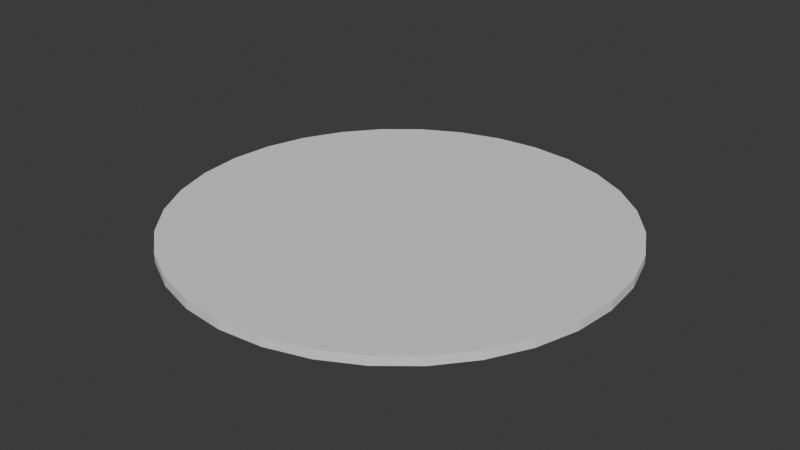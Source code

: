 # Source: CircleArea.blend  (saved by Blender 4.4.30; exported with 4.5.12 LTS)
import bpy
from mathutils import Matrix  # noqa: F401  (used for matrix-valued properties, if any)

bpy.ops.wm.read_factory_settings(use_empty=True)
scene = bpy.context.scene
scene.name = 'Scene'

# ---- world
world_world = bpy.data.worlds.new('World'); scene.world = world_world
world_world.use_nodes = True; world_world.node_tree.nodes.clear()
_N = world_world.node_tree.nodes; _L = world_world.node_tree.links
n0 = _N.new('ShaderNodeOutputWorld'); n0.name = 'World Output'; n0.location = (300, 300)
n1 = _N.new('ShaderNodeBackground'); n1.name = 'Background'; n1.location = (10, 300)
n1.inputs[0].default_value = (0.05088, 0.05088, 0.05088, 1.0)
_L.new(n1.outputs[0], n0.inputs[0])
n0.is_active_output = True
world_world.color = (0.05088, 0.05088, 0.05088)
world_world.sun_shadow_jitter_overblur = 0.0

# ---- meshes
me_cylinder = bpy.data.meshes.new('Cylinder')
me_cylinder.from_pydata([(0.0, 1.0, -0.02), (0.0, 1.0, 0.02), (0.1951, 0.9808, -0.02), (0.1951, 0.9808, 0.02), (0.3827, 0.9239, -0.02), (0.3827, 0.9239, 0.02), (0.5556, 0.8315, -0.02), (0.5556, 0.8315, 0.02), (0.7071, 0.7071, -0.02), (0.7071, 0.7071, 0.02), (0.8315, 0.5556, -0.02), (0.8315, 0.5556, 0.02), (0.9239, 0.3827, -0.02), (0.9239, 0.3827, 0.02), (0.9808, 0.1951, -0.02), (0.9808, 0.1951, 0.02), (1.0, 0.0, -0.02), (1.0, 0.0, 0.02), (0.9808, -0.1951, -0.02), (0.9808, -0.1951, 0.02), (0.9239, -0.3827, -0.02), (0.9239, -0.3827, 0.02), (0.8315, -0.5556, -0.02), (0.8315, -0.5556, 0.02), (0.7071, -0.7071, -0.02), (0.7071, -0.7071, 0.02), (0.5556, -0.8315, -0.02), (0.5556, -0.8315, 0.02), (0.3827, -0.9239, -0.02), (0.3827, -0.9239, 0.02), (0.1951, -0.9808, -0.02), (0.1951, -0.9808, 0.02), (0.0, -1.0, -0.02), (0.0, -1.0, 0.02), (-0.1951, -0.9808, -0.02), (-0.1951, -0.9808, 0.02), (-0.3827, -0.9239, -0.02), (-0.3827, -0.9239, 0.02), (-0.5556, -0.8315, -0.02), (-0.5556, -0.8315, 0.02), (-0.7071, -0.7071, -0.02), (-0.7071, -0.7071, 0.02), (-0.8315, -0.5556, -0.02), (-0.8315, -0.5556, 0.02), (-0.9239, -0.3827, -0.02), (-0.9239, -0.3827, 0.02), (-0.9808, -0.1951, -0.02), (-0.9808, -0.1951, 0.02), (-1.0, 0.0, -0.02), (-1.0, 0.0, 0.02), (-0.9808, 0.1951, -0.02), (-0.9808, 0.1951, 0.02), (-0.9239, 0.3827, -0.02), (-0.9239, 0.3827, 0.02), (-0.8315, 0.5556, -0.02), (-0.8315, 0.5556, 0.02), (-0.7071, 0.7071, -0.02), (-0.7071, 0.7071, 0.02), (-0.5556, 0.8315, -0.02), (-0.5556, 0.8315, 0.02), (-0.3827, 0.9239, -0.02), (-0.3827, 0.9239, 0.02), (-0.1951, 0.9808, -0.02), (-0.1951, 0.9808, 0.02)], [], [(0, 1, 3, 2), (2, 3, 5, 4), (4, 5, 7, 6), (6, 7, 9, 8), (8, 9, 11, 10), (10, 11, 13, 12), (12, 13, 15, 14), (14, 15, 17, 16), (16, 17, 19, 18), (18, 19, 21, 20), (20, 21, 23, 22), (22, 23, 25, 24), (24, 25, 27, 26), (26, 27, 29, 28), (28, 29, 31, 30), (30, 31, 33, 32), (32, 33, 35, 34), (34, 35, 37, 36), (36, 37, 39, 38), (38, 39, 41, 40), (40, 41, 43, 42), (42, 43, 45, 44), (44, 45, 47, 46), (46, 47, 49, 48), (48, 49, 51, 50), (50, 51, 53, 52), (52, 53, 55, 54), (54, 55, 57, 56), (56, 57, 59, 58), (58, 59, 61, 60), (3, 1, 63, 61, 59, 57, 55, 53, 51, 49, 47, 45, 43, 41, 39, 37, 35, 33, 31, 29, 27, 25, 23, 21, 19, 17, 15, 13, 11, 9, 7, 5), (60, 61, 63, 62), (62, 63, 1, 0), (0, 2, 4, 6, 8, 10, 12, 14, 16, 18, 20, 22, 24, 26, 28, 30, 32, 34, 36, 38, 40, 42, 44, 46, 48, 50, 52, 54, 56, 58, 60, 62)])
_uv = me_cylinder.uv_layers.new(name='UVMap')
_uv.uv.foreach_set('vector', [1.0, 0.5, 1.0, 1.0, 0.9688, 1.0, 0.9688, 0.5, 0.9688, 0.5, 0.9688, 1.0, 0.9375, 1.0, 0.9375, 0.5, 0.9375, 0.5, 0.9375, 1.0, 0.9062, 1.0, 0.9062, 0.5, 0.9062, 0.5, 0.9062, 1.0, 0.875, 1.0, 0.875, 0.5, 0.875, 0.5, 0.875, 1.0, 0.8438, 1.0, 0.8438, 0.5, 0.8438, 0.5, 0.8438, 1.0, 0.8125, 1.0, 0.8125, 0.5, 0.8125, 0.5, 0.8125, 1.0, 0.7812, 1.0, 0.7812, 0.5, 0.7812, 0.5, 0.7812, 1.0, 0.75, 1.0, 0.75, 0.5, 0.75, 0.5, 0.75, 1.0, 0.7188, 1.0, 0.7188, 0.5, 0.7188, 0.5, 0.7188, 1.0, 0.6875, 1.0, 0.6875, 0.5, 0.6875, 0.5, 0.6875, 1.0, 0.6562, 1.0, 0.6562, 0.5, 0.6562, 0.5, 0.6562, 1.0, 0.625, 1.0, 0.625, 0.5, 0.625, 0.5, 0.625, 1.0, 0.5938, 1.0, 0.5938, 0.5, 0.5938, 0.5, 0.5938, 1.0, 0.5625, 1.0, 0.5625, 0.5, 0.5625, 0.5, 0.5625, 1.0, 0.5312, 1.0, 0.5312, 0.5, 0.5312, 0.5, 0.5312, 1.0, 0.5, 1.0, 0.5, 0.5, 0.5, 0.5, 0.5, 1.0, 0.4688, 1.0, 0.4688, 0.5, 0.4688, 0.5, 0.4688, 1.0, 0.4375, 1.0, 0.4375, 0.5, 0.4375, 0.5, 0.4375, 1.0, 0.4062, 1.0, 0.4062, 0.5, 0.4062, 0.5, 0.4062, 1.0, 0.375, 1.0, 0.375, 0.5, 0.375, 0.5, 0.375, 1.0, 0.3438, 1.0, 0.3438, 0.5, 0.3438, 0.5, 0.3438, 1.0, 0.3125, 1.0, 0.3125, 0.5, 0.3125, 0.5, 0.3125, 1.0, 0.2812, 1.0, 0.2812, 0.5, 0.2812, 0.5, 0.2812, 1.0, 0.25, 1.0, 0.25, 0.5, 0.25, 0.5, 0.25, 1.0, 0.2188, 1.0, 0.2188, 0.5, 0.2188, 0.5, 0.2188, 1.0, 0.1875, 1.0, 0.1875, 0.5, 0.1875, 0.5, 0.1875, 1.0, 0.1562, 1.0, 0.1562, 0.5, 0.1562, 0.5, 0.1562, 1.0, 0.125, 1.0, 0.125, 0.5, 0.125, 0.5, 0.125, 1.0, 0.09375, 1.0, 0.09375, 0.5, 0.09375, 0.5, 0.09375, 1.0, 0.0625, 1.0, 0.0625, 0.5, 0.2968, 0.4854, 0.25, 0.49, 0.2032, 0.4854, 0.1582, 0.4717, 0.1167, 0.4496, 0.08029, 0.4197, 0.05045, 0.3833, 0.02827, 0.3418, 0.01461, 0.2968, 0.01, 0.25, 0.01461, 0.2032, 0.02827, 0.1582, 0.05045, 0.1167, 0.08029, 0.08029, 0.1167, 0.05045, 0.1582, 0.02827, 0.2032, 0.01461, 0.25, 0.01, 0.2968, 0.01461, 0.3418, 0.02827, 0.3833, 0.05045, 0.4197, 0.08029, 0.4496, 0.1167, 0.4717, 0.1582, 0.4854, 0.2032, 0.49, 0.25, 0.4854, 0.2968, 0.4717, 0.3418, 0.4496, 0.3833, 0.4197, 0.4197, 0.3833, 0.4496, 0.3418, 0.4717, 0.0625, 0.5, 0.0625, 1.0, 0.03125, 1.0, 0.03125, 0.5, 0.03125, 0.5, 0.03125, 1.0, 0.0, 1.0, 0.0, 0.5, 0.75, 0.49, 0.7968, 0.4854, 0.8418, 0.4717, 0.8833, 0.4496, 0.9197, 0.4197, 0.9496, 0.3833, 0.9717, 0.3418, 0.9854, 0.2968, 0.99, 0.25, 0.9854, 0.2032, 0.9717, 0.1582, 0.9496, 0.1167, 0.9197, 0.08029, 0.8833, 0.05045, 0.8418, 0.02827, 0.7968, 0.01461, 0.75, 0.01, 0.7032, 0.01461, 0.6582, 0.02827, 0.6167, 0.05045, 0.5803, 0.08029, 0.5504, 0.1167, 0.5283, 0.1582, 0.5146, 0.2032, 0.51, 0.25, 0.5146, 0.2968, 0.5283, 0.3418, 0.5504, 0.3833, 0.5803, 0.4197, 0.6167, 0.4496, 0.6582, 0.4717, 0.7032, 0.4854])
me_cylinder.update()

# ---- objects
ob_circle = bpy.data.objects.new('Circle', me_cylinder)

# ---- transforms, parenting, visibility, modifiers, constraints
ob_circle.location = (0.0, 0.0, 0.0)

# ---- collection membership
scene.collection.objects.link(ob_circle)

# ---- scene / render settings (as saved in the file)
scene.frame_start = 1; scene.frame_end = 250; scene.frame_set(1)
scene.render.engine = 'BLENDER_EEVEE_NEXT'
bpy.context.view_layer.update()

# ---- added for rendering (the .blend has no active camera and no usable light): camera, sun
cam_auto = bpy.data.cameras.new('AutoCamera')
cam_auto.lens = 50.0
cam_auto.sensor_width = 36.0
cam_auto.clip_end = 1000.0
ob_auto_camera = bpy.data.objects.new('AutoCamera', cam_auto)
scene.collection.objects.link(ob_auto_camera)
ob_auto_camera.location = (2.61719, -3.14063, 2.09375)
ob_auto_camera.rotation_euler = (1.09748, -7.21219e-08, 0.694738)
scene.camera = ob_auto_camera
light_auto_sun = bpy.data.lights.new('AutoSun', 'SUN')
light_auto_sun.energy = 3.0
light_auto_sun.angle = 0.0523599
ob_auto_sun = bpy.data.objects.new('AutoSun', light_auto_sun)
scene.collection.objects.link(ob_auto_sun)
ob_auto_sun.rotation_euler = (0.872665, 0.174533, 0.523599)
bpy.context.view_layer.update()
